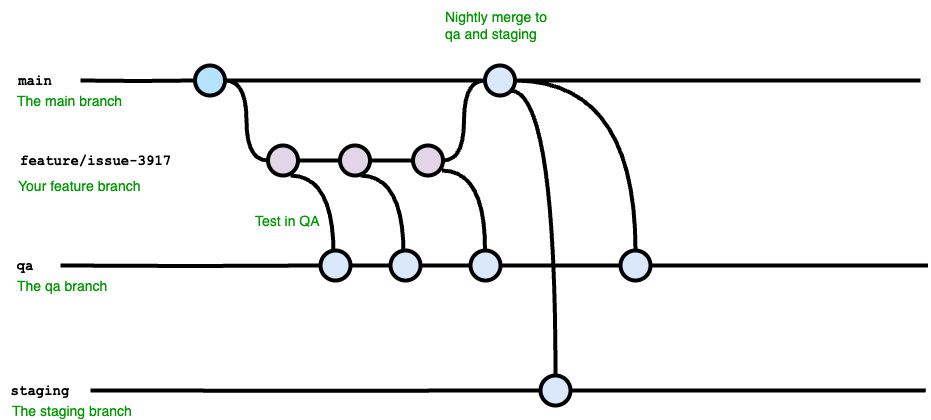

The diagram above was exported from draw.io. Its source (the exported page's mxGraphModel, read from the mxfile embedded in the PNG):
<mxGraphModel dx="3354" dy="1289" grid="1" gridSize="10" guides="1" tooltips="1" connect="1" arrows="1" fold="1" page="1" pageScale="1" pageWidth="1100" pageHeight="850" math="0" shadow="0">
  <root>
    <mxCell id="0" />
    <mxCell id="1" parent="0" />
    <mxCell id="9hBKPDzoitwpIBdzFDQ7-23" value="" style="edgeStyle=orthogonalEdgeStyle;rounded=0;html=1;jettySize=auto;orthogonalLoop=1;plain-blue;endArrow=none;endFill=0;strokeWidth=4;strokeColor=#000000;" parent="1" source="9hBKPDzoitwpIBdzFDQ7-25" target="9hBKPDzoitwpIBdzFDQ7-26" edge="1">
      <mxGeometry x="304.5" y="180" as="geometry" />
    </mxCell>
    <mxCell id="9hBKPDzoitwpIBdzFDQ7-24" style="edgeStyle=orthogonalEdgeStyle;curved=1;rounded=0;html=1;exitX=1;exitY=0.5;exitPerimeter=0;entryX=0;entryY=0.5;entryPerimeter=0;endArrow=none;endFill=0;jettySize=auto;orthogonalLoop=1;strokeWidth=4;fontSize=15;" parent="1" source="9hBKPDzoitwpIBdzFDQ7-25" target="9hBKPDzoitwpIBdzFDQ7-30" edge="1">
      <mxGeometry relative="1" as="geometry" />
    </mxCell>
    <mxCell id="9hBKPDzoitwpIBdzFDQ7-25" value="" style="verticalLabelPosition=bottom;verticalAlign=top;html=1;strokeWidth=4;shape=mxgraph.flowchart.on-page_reference;plain-blue;gradientColor=none;fillColor=#B5E3Fe;strokeColor=#000000;" parent="1" vertex="1">
      <mxGeometry x="274.5" y="165" width="30" height="30" as="geometry" />
    </mxCell>
    <mxCell id="9hBKPDzoitwpIBdzFDQ7-41" value="" style="edgeStyle=orthogonalEdgeStyle;curved=1;rounded=0;orthogonalLoop=1;jettySize=auto;html=1;endArrow=none;endFill=0;strokeWidth=4;fontFamily=Courier New;fontSize=16;" parent="1" source="9hBKPDzoitwpIBdzFDQ7-26" edge="1">
      <mxGeometry relative="1" as="geometry">
        <mxPoint x="1000" y="180" as="targetPoint" />
      </mxGeometry>
    </mxCell>
    <mxCell id="9hBKPDzoitwpIBdzFDQ7-26" value="" style="verticalLabelPosition=bottom;verticalAlign=top;html=1;strokeWidth=4;shape=mxgraph.flowchart.on-page_reference;plain-blue;gradientColor=none;strokeColor=#000000;" parent="1" vertex="1">
      <mxGeometry x="564.5" y="165" width="30" height="30" as="geometry" />
    </mxCell>
    <mxCell id="9hBKPDzoitwpIBdzFDQ7-27" value="" style="edgeStyle=orthogonalEdgeStyle;rounded=0;html=1;jettySize=auto;orthogonalLoop=1;strokeWidth=4;endArrow=none;endFill=0;" parent="1" target="9hBKPDzoitwpIBdzFDQ7-25" edge="1">
      <mxGeometry x="204.5" y="180" as="geometry">
        <mxPoint x="160" y="180" as="sourcePoint" />
      </mxGeometry>
    </mxCell>
    <mxCell id="9hBKPDzoitwpIBdzFDQ7-28" value="main" style="text;html=1;strokeColor=none;fillColor=none;align=center;verticalAlign=middle;whiteSpace=wrap;overflow=hidden;fontSize=14;fontStyle=1;fontFamily=Courier New;" parent="1" vertex="1">
      <mxGeometry x="90" y="170" width="50" height="20" as="geometry" />
    </mxCell>
    <mxCell id="9hBKPDzoitwpIBdzFDQ7-29" style="edgeStyle=orthogonalEdgeStyle;curved=1;rounded=0;html=1;exitX=1;exitY=0.5;exitPerimeter=0;entryX=0;entryY=0.5;entryPerimeter=0;endArrow=none;endFill=0;jettySize=auto;orthogonalLoop=1;strokeWidth=4;fontSize=15;" parent="1" source="9hBKPDzoitwpIBdzFDQ7-30" target="9hBKPDzoitwpIBdzFDQ7-32" edge="1">
      <mxGeometry relative="1" as="geometry" />
    </mxCell>
    <mxCell id="9hBKPDzoitwpIBdzFDQ7-30" value="" style="verticalLabelPosition=bottom;verticalAlign=top;html=1;strokeWidth=4;shape=mxgraph.flowchart.on-page_reference;plain-purple;gradientColor=none;strokeColor=#000000;" parent="1" vertex="1">
      <mxGeometry x="347.5" y="245" width="30" height="30" as="geometry" />
    </mxCell>
    <mxCell id="9hBKPDzoitwpIBdzFDQ7-31" style="edgeStyle=orthogonalEdgeStyle;curved=1;rounded=0;html=1;exitX=1;exitY=0.5;exitPerimeter=0;entryX=0;entryY=0.5;entryPerimeter=0;endArrow=none;endFill=0;jettySize=auto;orthogonalLoop=1;strokeWidth=4;fontSize=15;" parent="1" source="9hBKPDzoitwpIBdzFDQ7-32" target="9hBKPDzoitwpIBdzFDQ7-34" edge="1">
      <mxGeometry relative="1" as="geometry" />
    </mxCell>
    <mxCell id="9hBKPDzoitwpIBdzFDQ7-32" value="" style="verticalLabelPosition=bottom;verticalAlign=top;html=1;strokeWidth=4;shape=mxgraph.flowchart.on-page_reference;plain-purple;gradientColor=none;strokeColor=#000000;" parent="1" vertex="1">
      <mxGeometry x="419.5" y="245" width="30" height="30" as="geometry" />
    </mxCell>
    <mxCell id="9hBKPDzoitwpIBdzFDQ7-33" style="edgeStyle=orthogonalEdgeStyle;curved=1;rounded=0;html=1;exitX=1;exitY=0.5;exitPerimeter=0;entryX=0;entryY=0.5;entryPerimeter=0;endArrow=none;endFill=0;jettySize=auto;orthogonalLoop=1;strokeWidth=4;fontSize=15;" parent="1" source="9hBKPDzoitwpIBdzFDQ7-34" target="9hBKPDzoitwpIBdzFDQ7-26" edge="1">
      <mxGeometry relative="1" as="geometry" />
    </mxCell>
    <mxCell id="9hBKPDzoitwpIBdzFDQ7-34" value="" style="verticalLabelPosition=bottom;verticalAlign=top;html=1;strokeWidth=4;shape=mxgraph.flowchart.on-page_reference;plain-purple;gradientColor=none;strokeColor=#000000;" parent="1" vertex="1">
      <mxGeometry x="492.5" y="245" width="30" height="30" as="geometry" />
    </mxCell>
    <mxCell id="9hBKPDzoitwpIBdzFDQ7-35" value="feature/issue-3917" style="text;html=1;strokeColor=none;fillColor=none;align=left;verticalAlign=middle;whiteSpace=wrap;overflow=hidden;fontSize=14;fontStyle=1;fontFamily=Courier New;" parent="1" vertex="1">
      <mxGeometry x="97.5" y="250" width="240" height="20" as="geometry" />
    </mxCell>
    <mxCell id="9hBKPDzoitwpIBdzFDQ7-37" value="The main branch&lt;br&gt;" style="text;html=1;strokeColor=none;fillColor=none;align=left;verticalAlign=middle;whiteSpace=wrap;overflow=hidden;fontSize=14;fontStyle=0;fontColor=#009900;" parent="1" vertex="1">
      <mxGeometry x="95.25" y="190" width="132.25" height="20" as="geometry" />
    </mxCell>
    <mxCell id="9hBKPDzoitwpIBdzFDQ7-38" value="Your feature branch" style="text;html=1;strokeColor=none;fillColor=none;align=left;verticalAlign=middle;whiteSpace=wrap;overflow=hidden;fontSize=14;fontStyle=0;fontColor=#009900;" parent="1" vertex="1">
      <mxGeometry x="96.25" y="275" width="202.25" height="20" as="geometry" />
    </mxCell>
    <mxCell id="Rn6di9AF3rNzanMv37GB-1" value="" style="edgeStyle=orthogonalEdgeStyle;rounded=0;html=1;jettySize=auto;orthogonalLoop=1;plain-blue;endArrow=none;endFill=0;strokeWidth=4;strokeColor=#000000;" edge="1" parent="1" source="Rn6di9AF3rNzanMv37GB-18" target="Rn6di9AF3rNzanMv37GB-5">
      <mxGeometry x="304.5" y="180" as="geometry" />
    </mxCell>
    <mxCell id="Rn6di9AF3rNzanMv37GB-2" style="edgeStyle=orthogonalEdgeStyle;curved=1;rounded=0;html=1;exitX=1;exitY=0.5;exitPerimeter=0;entryX=0;entryY=0.5;entryPerimeter=0;endArrow=none;endFill=0;jettySize=auto;orthogonalLoop=1;strokeWidth=4;fontSize=15;" edge="1" parent="1">
      <mxGeometry relative="1" as="geometry">
        <mxPoint x="521.5" y="270" as="sourcePoint" />
        <mxPoint x="564.5" y="350" as="targetPoint" />
      </mxGeometry>
    </mxCell>
    <mxCell id="Rn6di9AF3rNzanMv37GB-4" value="" style="edgeStyle=orthogonalEdgeStyle;curved=1;rounded=0;orthogonalLoop=1;jettySize=auto;html=1;endArrow=none;endFill=0;strokeWidth=4;fontFamily=Courier New;fontSize=16;" edge="1" parent="1" source="Rn6di9AF3rNzanMv37GB-37">
      <mxGeometry relative="1" as="geometry">
        <mxPoint x="1007.5" y="365" as="targetPoint" />
      </mxGeometry>
    </mxCell>
    <mxCell id="Rn6di9AF3rNzanMv37GB-5" value="" style="verticalLabelPosition=bottom;verticalAlign=top;html=1;strokeWidth=4;shape=mxgraph.flowchart.on-page_reference;plain-blue;gradientColor=none;strokeColor=#000000;" vertex="1" parent="1">
      <mxGeometry x="550" y="350" width="30" height="30" as="geometry" />
    </mxCell>
    <mxCell id="Rn6di9AF3rNzanMv37GB-7" value="qa" style="text;html=1;strokeColor=none;fillColor=none;align=center;verticalAlign=middle;whiteSpace=wrap;overflow=hidden;fontSize=14;fontStyle=1;fontFamily=Courier New;" vertex="1" parent="1">
      <mxGeometry x="80" y="355" width="50" height="20" as="geometry" />
    </mxCell>
    <mxCell id="Rn6di9AF3rNzanMv37GB-15" value="The qa branch" style="text;html=1;strokeColor=none;fillColor=none;align=left;verticalAlign=middle;whiteSpace=wrap;overflow=hidden;fontSize=14;fontStyle=0;fontColor=#009900;" vertex="1" parent="1">
      <mxGeometry x="95.25" y="375" width="132.25" height="20" as="geometry" />
    </mxCell>
    <mxCell id="Rn6di9AF3rNzanMv37GB-16" style="edgeStyle=orthogonalEdgeStyle;curved=1;rounded=0;html=1;exitX=1;exitY=0.5;exitPerimeter=0;entryX=0;entryY=0.5;entryPerimeter=0;endArrow=none;endFill=0;jettySize=auto;orthogonalLoop=1;strokeWidth=4;fontSize=15;" edge="1" parent="1">
      <mxGeometry relative="1" as="geometry">
        <mxPoint x="440" y="275" as="sourcePoint" />
        <mxPoint x="483" y="355" as="targetPoint" />
      </mxGeometry>
    </mxCell>
    <mxCell id="Rn6di9AF3rNzanMv37GB-17" style="edgeStyle=orthogonalEdgeStyle;curved=1;rounded=0;html=1;exitX=1;exitY=0.5;exitPerimeter=0;entryX=0;entryY=0.5;entryPerimeter=0;endArrow=none;endFill=0;jettySize=auto;orthogonalLoop=1;strokeWidth=4;fontSize=15;" edge="1" parent="1">
      <mxGeometry relative="1" as="geometry">
        <mxPoint x="370" y="275" as="sourcePoint" />
        <mxPoint x="413" y="355" as="targetPoint" />
      </mxGeometry>
    </mxCell>
    <mxCell id="Rn6di9AF3rNzanMv37GB-20" value="" style="edgeStyle=orthogonalEdgeStyle;rounded=0;html=1;jettySize=auto;orthogonalLoop=1;plain-blue;endArrow=none;endFill=0;strokeWidth=4;strokeColor=#000000;" edge="1" parent="1" source="Rn6di9AF3rNzanMv37GB-21" target="Rn6di9AF3rNzanMv37GB-18">
      <mxGeometry x="304.5" y="180" as="geometry">
        <mxPoint x="312" y="365" as="sourcePoint" />
        <mxPoint x="550" y="365" as="targetPoint" />
      </mxGeometry>
    </mxCell>
    <mxCell id="Rn6di9AF3rNzanMv37GB-18" value="" style="verticalLabelPosition=bottom;verticalAlign=top;html=1;strokeWidth=4;shape=mxgraph.flowchart.on-page_reference;plain-blue;gradientColor=none;strokeColor=#000000;" vertex="1" parent="1">
      <mxGeometry x="470" y="350" width="30" height="30" as="geometry" />
    </mxCell>
    <mxCell id="Rn6di9AF3rNzanMv37GB-22" value="" style="edgeStyle=orthogonalEdgeStyle;rounded=0;html=1;jettySize=auto;orthogonalLoop=1;plain-blue;endArrow=none;endFill=0;strokeWidth=4;strokeColor=#000000;" edge="1" parent="1" target="Rn6di9AF3rNzanMv37GB-21">
      <mxGeometry x="304.5" y="180" as="geometry">
        <mxPoint x="140" y="365" as="sourcePoint" />
        <mxPoint x="470" y="365" as="targetPoint" />
      </mxGeometry>
    </mxCell>
    <mxCell id="Rn6di9AF3rNzanMv37GB-21" value="" style="verticalLabelPosition=bottom;verticalAlign=top;html=1;strokeWidth=4;shape=mxgraph.flowchart.on-page_reference;plain-blue;gradientColor=none;strokeColor=#000000;" vertex="1" parent="1">
      <mxGeometry x="400" y="350" width="30" height="30" as="geometry" />
    </mxCell>
    <mxCell id="Rn6di9AF3rNzanMv37GB-25" value="" style="edgeStyle=orthogonalEdgeStyle;curved=1;rounded=0;orthogonalLoop=1;jettySize=auto;html=1;endArrow=none;endFill=0;strokeWidth=4;fontFamily=Courier New;fontSize=16;" edge="1" parent="1" source="Rn6di9AF3rNzanMv37GB-34">
      <mxGeometry relative="1" as="geometry">
        <mxPoint x="1005.25" y="490" as="targetPoint" />
        <mxPoint x="170" y="490" as="sourcePoint" />
      </mxGeometry>
    </mxCell>
    <mxCell id="Rn6di9AF3rNzanMv37GB-28" value="staging" style="text;html=1;strokeColor=none;fillColor=none;align=center;verticalAlign=middle;whiteSpace=wrap;overflow=hidden;fontSize=14;fontStyle=1;fontFamily=Courier New;" vertex="1" parent="1">
      <mxGeometry x="80" y="480" width="80" height="20" as="geometry" />
    </mxCell>
    <mxCell id="Rn6di9AF3rNzanMv37GB-29" value="The staging branch" style="text;html=1;strokeColor=none;fillColor=none;align=left;verticalAlign=middle;whiteSpace=wrap;overflow=hidden;fontSize=14;fontStyle=0;fontColor=#009900;" vertex="1" parent="1">
      <mxGeometry x="90" y="500" width="132.25" height="20" as="geometry" />
    </mxCell>
    <mxCell id="Rn6di9AF3rNzanMv37GB-35" value="" style="edgeStyle=orthogonalEdgeStyle;curved=1;rounded=0;orthogonalLoop=1;jettySize=auto;html=1;endArrow=none;endFill=0;strokeWidth=4;fontFamily=Courier New;fontSize=16;" edge="1" parent="1" target="Rn6di9AF3rNzanMv37GB-34">
      <mxGeometry relative="1" as="geometry">
        <mxPoint x="1005.25" y="490" as="targetPoint" />
        <mxPoint x="170" y="490" as="sourcePoint" />
      </mxGeometry>
    </mxCell>
    <mxCell id="Rn6di9AF3rNzanMv37GB-34" value="" style="verticalLabelPosition=bottom;verticalAlign=top;html=1;strokeWidth=4;shape=mxgraph.flowchart.on-page_reference;plain-blue;gradientColor=none;strokeColor=#000000;" vertex="1" parent="1">
      <mxGeometry x="620" y="475" width="30" height="30" as="geometry" />
    </mxCell>
    <mxCell id="Rn6di9AF3rNzanMv37GB-36" style="edgeStyle=orthogonalEdgeStyle;curved=1;rounded=0;html=1;exitX=1;exitY=0.5;exitPerimeter=0;entryX=0.5;entryY=0;entryPerimeter=0;endArrow=none;endFill=0;jettySize=auto;orthogonalLoop=1;strokeWidth=4;fontSize=15;entryDx=0;entryDy=0;" edge="1" parent="1" target="Rn6di9AF3rNzanMv37GB-34">
      <mxGeometry relative="1" as="geometry">
        <mxPoint x="590" y="190" as="sourcePoint" />
        <mxPoint x="633" y="270" as="targetPoint" />
      </mxGeometry>
    </mxCell>
    <mxCell id="Rn6di9AF3rNzanMv37GB-38" value="" style="edgeStyle=orthogonalEdgeStyle;curved=1;rounded=0;orthogonalLoop=1;jettySize=auto;html=1;endArrow=none;endFill=0;strokeWidth=4;fontFamily=Courier New;fontSize=16;" edge="1" parent="1" source="Rn6di9AF3rNzanMv37GB-5" target="Rn6di9AF3rNzanMv37GB-37">
      <mxGeometry relative="1" as="geometry">
        <mxPoint x="1007.5" y="365" as="targetPoint" />
        <mxPoint x="580" y="365" as="sourcePoint" />
      </mxGeometry>
    </mxCell>
    <mxCell id="Rn6di9AF3rNzanMv37GB-37" value="" style="verticalLabelPosition=bottom;verticalAlign=top;html=1;strokeWidth=4;shape=mxgraph.flowchart.on-page_reference;plain-blue;gradientColor=none;strokeColor=#000000;" vertex="1" parent="1">
      <mxGeometry x="700" y="350" width="30" height="30" as="geometry" />
    </mxCell>
    <mxCell id="Rn6di9AF3rNzanMv37GB-39" style="edgeStyle=orthogonalEdgeStyle;curved=1;rounded=0;html=1;exitX=1;exitY=0.5;exitPerimeter=0;entryX=0.5;entryY=0;entryPerimeter=0;endArrow=none;endFill=0;jettySize=auto;orthogonalLoop=1;strokeWidth=4;fontSize=15;entryDx=0;entryDy=0;" edge="1" parent="1" target="Rn6di9AF3rNzanMv37GB-37">
      <mxGeometry relative="1" as="geometry">
        <mxPoint x="594.5" y="180" as="sourcePoint" />
        <mxPoint x="637.5" y="260" as="targetPoint" />
      </mxGeometry>
    </mxCell>
    <mxCell id="Rn6di9AF3rNzanMv37GB-40" value="Nightly merge to&amp;nbsp;&lt;br&gt;&lt;div&gt;qa and staging&lt;/div&gt;" style="text;html=1;strokeColor=none;fillColor=none;align=left;verticalAlign=middle;whiteSpace=wrap;overflow=hidden;fontSize=14;fontStyle=0;fontColor=#009900;" vertex="1" parent="1">
      <mxGeometry x="522.5" y="100" width="137.5" height="50" as="geometry" />
    </mxCell>
    <mxCell id="Rn6di9AF3rNzanMv37GB-41" value="Test in QA" style="text;html=1;strokeColor=none;fillColor=none;align=left;verticalAlign=middle;whiteSpace=wrap;overflow=hidden;fontSize=14;fontStyle=0;fontColor=#009900;" vertex="1" parent="1">
      <mxGeometry x="333.38" y="310" width="202.25" height="20" as="geometry" />
    </mxCell>
  </root>
</mxGraphModel>